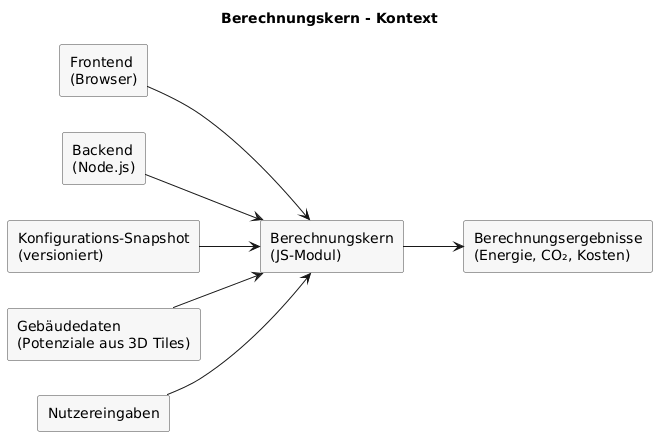

The diagram above was rendered by PlantUML. Its source (embedded in the PNG):
@startuml
left to right direction
skinparam rectangle {
  BackgroundColor #F7F7F7
  BorderColor #444444
}

title Berechnungskern - Kontext

rectangle "Frontend\n(Browser)" as frontend
rectangle "Backend\n(Node.js)" as backend
rectangle "Berechnungskern\n(JS-Modul)" as core
rectangle "Konfigurations-Snapshot\n(versioniert)" as config
rectangle "Gebäudedaten\n(Potenziale aus 3D Tiles)" as building
rectangle "Nutzereingaben" as inputs
rectangle "Berechnungsergebnisse\n(Energie, CO₂, Kosten)" as outputs

frontend --> core
backend --> core
config --> core
building --> core
inputs --> core
core --> outputs

@enduml